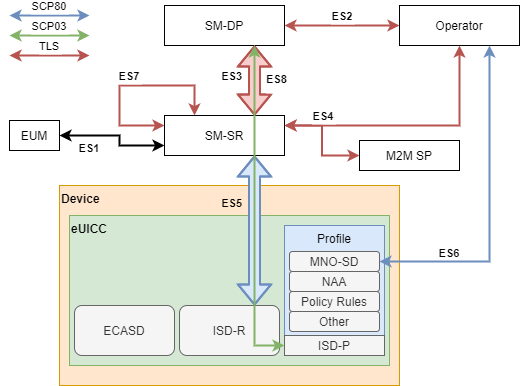

The diagram above was exported from draw.io. Its source (the exported page's mxGraphModel, read from the mxfile embedded in the PNG):
<mxGraphModel dx="1038" dy="587" grid="1" gridSize="10" guides="1" tooltips="1" connect="1" arrows="1" fold="1" page="1" pageScale="1" pageWidth="850" pageHeight="1100" math="0" shadow="0">
  <root>
    <mxCell id="0" />
    <mxCell id="1" parent="0" />
    <mxCell id="Zc0bt-CZmAqfDHOWrtF3-1" value="Device" style="rounded=0;fillColor=#ffe6cc;strokeColor=#d79b00;verticalAlign=top;align=left;fontStyle=1;" parent="1" vertex="1">
      <mxGeometry x="210" y="580" width="340" height="200" as="geometry" />
    </mxCell>
    <mxCell id="Zc0bt-CZmAqfDHOWrtF3-2" value="ES2" style="edgeStyle=orthogonalEdgeStyle;rounded=0;orthogonalLoop=1;jettySize=auto;exitX=1;exitY=0.5;exitDx=0;exitDy=0;startArrow=classic;startFill=1;fillColor=#f8cecc;strokeColor=#b85450;strokeWidth=2;fontStyle=1;verticalAlign=bottom;" parent="1" source="-lQ-ry36EHElyneKfI74-1" target="-lQ-ry36EHElyneKfI74-4" edge="1">
      <mxGeometry relative="1" as="geometry">
        <mxPoint as="offset" />
      </mxGeometry>
    </mxCell>
    <mxCell id="-lQ-ry36EHElyneKfI74-1" value="SM-DP" style="rounded=0;" parent="1" vertex="1">
      <mxGeometry x="315" y="400" width="120" height="40" as="geometry" />
    </mxCell>
    <mxCell id="-lQ-ry36EHElyneKfI74-3" value="eUICC" style="rounded=0;verticalAlign=top;fillColor=#d5e8d4;strokeColor=#82b366;align=left;fontStyle=1;" parent="1" vertex="1">
      <mxGeometry x="220" y="610" width="320" height="150" as="geometry" />
    </mxCell>
    <mxCell id="-lQ-ry36EHElyneKfI74-4" value="Operator" style="rounded=0;" parent="1" vertex="1">
      <mxGeometry x="550" y="400" width="120" height="40" as="geometry" />
    </mxCell>
    <mxCell id="Zc0bt-CZmAqfDHOWrtF3-6" value="ES3" style="edgeStyle=orthogonalEdgeStyle;rounded=0;orthogonalLoop=1;jettySize=auto;exitX=0.75;exitY=0;exitDx=0;exitDy=0;startArrow=classic;startFill=1;align=right;shape=flexArrow;fillColor=#f8cecc;strokeWidth=2;entryX=0.75;entryY=1;entryDx=0;entryDy=0;strokeColor=#b85450;fontStyle=1;verticalAlign=middle;" parent="1" source="-lQ-ry36EHElyneKfI74-2" target="-lQ-ry36EHElyneKfI74-1" edge="1">
      <mxGeometry x="-0.3846" y="10" relative="1" as="geometry">
        <mxPoint as="offset" />
        <mxPoint x="405" y="200" as="targetPoint" />
        <Array as="points">
          <mxPoint x="405" y="410" />
          <mxPoint x="405" y="410" />
        </Array>
      </mxGeometry>
    </mxCell>
    <mxCell id="-lQ-ry36EHElyneKfI74-5" value="ECASD" style="rounded=1;fillColor=#f5f5f5;fontColor=#333333;strokeColor=#666666;" parent="1" vertex="1">
      <mxGeometry x="225" y="700" width="100" height="50" as="geometry" />
    </mxCell>
    <mxCell id="-lQ-ry36EHElyneKfI74-12" value="ES5" style="edgeStyle=orthogonalEdgeStyle;rounded=0;orthogonalLoop=1;jettySize=auto;exitX=0.75;exitY=0;exitDx=0;exitDy=0;startArrow=classic;startFill=1;strokeWidth=2;fillColor=#dae8fc;strokeColor=#6c8ebf;shape=flexArrow;align=right;fontStyle=1;labelBackgroundColor=none;" parent="1" source="-lQ-ry36EHElyneKfI74-6" edge="1">
      <mxGeometry x="0.375" y="10" relative="1" as="geometry">
        <Array as="points">
          <mxPoint x="405" y="634" />
        </Array>
        <mxPoint as="offset" />
        <mxPoint x="405" y="550" as="targetPoint" />
      </mxGeometry>
    </mxCell>
    <mxCell id="-lQ-ry36EHElyneKfI74-6" value="ISD-R" style="rounded=1;fillColor=#f5f5f5;fontColor=#333333;strokeColor=#666666;" parent="1" vertex="1">
      <mxGeometry x="330" y="700" width="100" height="50" as="geometry" />
    </mxCell>
    <mxCell id="-lQ-ry36EHElyneKfI74-11" value="Profile" style="rounded=0;verticalAlign=top;fillColor=#dae8fc;strokeColor=#6c8ebf;" parent="1" vertex="1">
      <mxGeometry x="435" y="620" width="100" height="110" as="geometry" />
    </mxCell>
    <mxCell id="-lQ-ry36EHElyneKfI74-8" value="MNO-SD" style="rounded=1;fillColor=#f5f5f5;strokeColor=#666666;fontColor=#333333;" parent="1" vertex="1">
      <mxGeometry x="440" y="646" width="90" height="20" as="geometry" />
    </mxCell>
    <mxCell id="-lQ-ry36EHElyneKfI74-15" value="ES6&#10;" style="edgeStyle=orthogonalEdgeStyle;rounded=0;orthogonalLoop=1;jettySize=auto;exitX=0.75;exitY=1;exitDx=0;exitDy=0;entryX=1;entryY=0.5;entryDx=0;entryDy=0;fontSize=11;startArrow=classic;startFill=1;strokeWidth=2;fillColor=#dae8fc;strokeColor=#6c8ebf;align=center;fontStyle=1;verticalAlign=bottom;labelBackgroundColor=none;" parent="1" source="-lQ-ry36EHElyneKfI74-4" target="-lQ-ry36EHElyneKfI74-8" edge="1">
      <mxGeometry x="0.5706" y="14" relative="1" as="geometry">
        <mxPoint as="offset" />
      </mxGeometry>
    </mxCell>
    <mxCell id="-lQ-ry36EHElyneKfI74-21" value="NAA" style="rounded=1;fillColor=#f5f5f5;strokeColor=#666666;fontColor=#333333;" parent="1" vertex="1">
      <mxGeometry x="440" y="666" width="90" height="20" as="geometry" />
    </mxCell>
    <mxCell id="Zc0bt-CZmAqfDHOWrtF3-7" value="ES7" style="edgeStyle=orthogonalEdgeStyle;rounded=0;orthogonalLoop=1;jettySize=auto;exitX=0;exitY=0.25;exitDx=0;exitDy=0;entryX=0.25;entryY=0;entryDx=0;entryDy=0;startArrow=classic;startFill=1;fillColor=#f8cecc;strokeColor=#b85450;strokeWidth=2;fontStyle=1;verticalAlign=bottom;" parent="1" source="-lQ-ry36EHElyneKfI74-2" target="-lQ-ry36EHElyneKfI74-2" edge="1">
      <mxGeometry relative="1" as="geometry">
        <Array as="points">
          <mxPoint x="270" y="520" />
          <mxPoint x="270" y="480" />
          <mxPoint x="345" y="480" />
        </Array>
        <mxPoint as="offset" />
      </mxGeometry>
    </mxCell>
    <mxCell id="yTabgHVPEAuYD_ayC8vv-2" value="Policy Rules" style="rounded=1;fillColor=#f5f5f5;strokeColor=#666666;fontColor=#333333;" parent="1" vertex="1">
      <mxGeometry x="440" y="686" width="90" height="20" as="geometry" />
    </mxCell>
    <mxCell id="yTabgHVPEAuYD_ayC8vv-3" value="Other" style="rounded=1;fillColor=#f5f5f5;strokeColor=#666666;fontColor=#333333;" parent="1" vertex="1">
      <mxGeometry x="440" y="706" width="90" height="20" as="geometry" />
    </mxCell>
    <mxCell id="yTabgHVPEAuYD_ayC8vv-4" value="ISD-P" style="rounded=0;fillColor=#f5f5f5;fontColor=#333333;strokeColor=#666666;" parent="1" vertex="1">
      <mxGeometry x="435" y="730" width="100" height="20" as="geometry" />
    </mxCell>
    <mxCell id="yTabgHVPEAuYD_ayC8vv-9" value="" style="edgeStyle=orthogonalEdgeStyle;rounded=0;orthogonalLoop=1;jettySize=auto;exitX=1;exitY=0.25;exitDx=0;exitDy=0;entryX=0;entryY=0.5;entryDx=0;entryDy=0;startArrow=classic;startFill=1;strokeWidth=2;fillColor=#f8cecc;strokeColor=#b85450;fontStyle=1;" parent="1" source="-lQ-ry36EHElyneKfI74-2" target="yTabgHVPEAuYD_ayC8vv-8" edge="1">
      <mxGeometry relative="1" as="geometry" />
    </mxCell>
    <mxCell id="-lQ-ry36EHElyneKfI74-2" value="SM-SR" style="rounded=0;" parent="1" vertex="1">
      <mxGeometry x="315" y="510" width="120" height="40" as="geometry" />
    </mxCell>
    <mxCell id="-lQ-ry36EHElyneKfI74-16" value="ES8&#10;" style="edgeStyle=orthogonalEdgeStyle;rounded=0;orthogonalLoop=1;jettySize=auto;entryX=0;entryY=0.5;entryDx=0;entryDy=0;fontSize=11;startArrow=classic;startFill=1;align=left;fillColor=#d5e8d4;strokeColor=#82b366;strokeWidth=2;exitX=0.75;exitY=1;exitDx=0;exitDy=0;labelBackgroundColor=#FFFFFF;fontStyle=1;" parent="1" source="-lQ-ry36EHElyneKfI74-1" target="yTabgHVPEAuYD_ayC8vv-4" edge="1">
      <mxGeometry x="-0.7576" y="10" relative="1" as="geometry">
        <Array as="points">
          <mxPoint x="405" y="740" />
        </Array>
        <mxPoint as="offset" />
        <mxPoint x="510" y="440" as="sourcePoint" />
        <mxPoint x="430" y="737.5" as="targetPoint" />
      </mxGeometry>
    </mxCell>
    <mxCell id="yTabgHVPEAuYD_ayC8vv-8" value="M2M SP" style="rounded=0;" parent="1" vertex="1">
      <mxGeometry x="510" y="535" width="100" height="30" as="geometry" />
    </mxCell>
    <mxCell id="Zc0bt-CZmAqfDHOWrtF3-5" value="ES4" style="edgeStyle=orthogonalEdgeStyle;rounded=0;orthogonalLoop=1;jettySize=auto;exitX=0.5;exitY=1;exitDx=0;exitDy=0;entryX=1;entryY=0.25;entryDx=0;entryDy=0;startArrow=classic;startFill=1;fillColor=#f8cecc;strokeColor=#b85450;strokeWidth=2;align=center;verticalAlign=bottom;fontStyle=1;" parent="1" source="-lQ-ry36EHElyneKfI74-4" target="-lQ-ry36EHElyneKfI74-2" edge="1">
      <mxGeometry x="0.6923" relative="1" as="geometry">
        <mxPoint as="offset" />
      </mxGeometry>
    </mxCell>
    <mxCell id="yTabgHVPEAuYD_ayC8vv-13" value="ES1" style="edgeStyle=orthogonalEdgeStyle;rounded=0;orthogonalLoop=1;jettySize=auto;exitX=1;exitY=0.5;exitDx=0;exitDy=0;entryX=0;entryY=0.75;entryDx=0;entryDy=0;startArrow=classic;startFill=1;strokeWidth=2;fontStyle=1;verticalAlign=top;" parent="1" source="yTabgHVPEAuYD_ayC8vv-12" target="-lQ-ry36EHElyneKfI74-2" edge="1">
      <mxGeometry x="-0.4783" relative="1" as="geometry">
        <Array as="points">
          <mxPoint x="270" y="530" />
          <mxPoint x="270" y="540" />
        </Array>
        <mxPoint as="offset" />
      </mxGeometry>
    </mxCell>
    <mxCell id="yTabgHVPEAuYD_ayC8vv-12" value="EUM" style="rounded=0;" parent="1" vertex="1">
      <mxGeometry x="160" y="515" width="50" height="30" as="geometry" />
    </mxCell>
    <mxCell id="yTabgHVPEAuYD_ayC8vv-19" value="SCP80" style="endArrow=classic;startArrow=classic;rounded=0;strokeWidth=2;fillColor=#dae8fc;strokeColor=#6c8ebf;verticalAlign=bottom;" parent="1" edge="1">
      <mxGeometry width="50" height="50" relative="1" as="geometry">
        <mxPoint x="240" y="410" as="sourcePoint" />
        <mxPoint x="160" y="410" as="targetPoint" />
      </mxGeometry>
    </mxCell>
    <mxCell id="yTabgHVPEAuYD_ayC8vv-20" value="SCP03" style="endArrow=classic;startArrow=classic;rounded=0;strokeWidth=2;fillColor=#d5e8d4;strokeColor=#82b366;verticalAlign=bottom;" parent="1" edge="1">
      <mxGeometry width="50" height="50" relative="1" as="geometry">
        <mxPoint x="240" y="430" as="sourcePoint" />
        <mxPoint x="160" y="430" as="targetPoint" />
      </mxGeometry>
    </mxCell>
    <mxCell id="yTabgHVPEAuYD_ayC8vv-21" value="TLS" style="endArrow=classic;startArrow=classic;rounded=0;strokeWidth=2;fillColor=#f8cecc;strokeColor=#b85450;verticalAlign=bottom;" parent="1" edge="1">
      <mxGeometry width="50" height="50" relative="1" as="geometry">
        <mxPoint x="240" y="450" as="sourcePoint" />
        <mxPoint x="160" y="450" as="targetPoint" />
      </mxGeometry>
    </mxCell>
  </root>
</mxGraphModel>